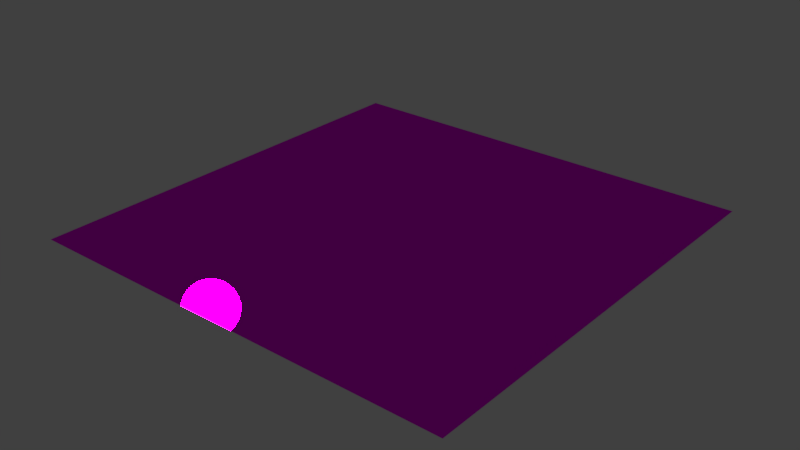 # Source: Water.blend  (saved by Blender 4.1.24; exported with 4.5.12 LTS)
import bpy
from mathutils import Matrix  # noqa: F401  (used for matrix-valued properties, if any)

bpy.ops.wm.read_factory_settings(use_empty=True)
scene = bpy.context.scene
scene.name = 'Scene'

# ---- collections
col_collection = bpy.data.collections.new('Collection'); scene.collection.children.link(col_collection)

# ---- images (referenced by path relative to the original .blend; pixels are not part of the script)
import os
ASSET_DIR = os.environ.get("B2B_ASSET_DIR", "")  # directory of the original .blend (textures are referenced by path, not embedded)
HERE = os.path.dirname(os.path.abspath(__file__))  # packed textures are extracted next to this script under _unpacked/

def load_image(name, relpath, width, height, colorspace="sRGB"):
    """Load a texture the original file referenced (path relative to the .blend, or extracted next to this script)."""
    p = next((c for c in (os.path.join(HERE, relpath), os.path.join(ASSET_DIR, relpath)) if relpath and os.path.exists(c)), "")
    if p:
        img = bpy.data.images.load(p, check_existing=True)
        img.name = name
    else:  # same state as the original file: an image datablock whose file is absent (Cycles renders it pink)
        img = bpy.data.images.new(name, width, height)
        img.source = "FILE"
        img.filepath = "//" + (relpath or name)
    img.colorspace_settings.name = colorspace
    return img
img_water_normal_png = load_image('water_normal.png', 'water_normal.png', 1024, 1024, 'sRGB')

# ---- materials (node trees are filled in below, after node groups)
mat_water = bpy.data.materials.new('Water')
mat_water.use_transparent_shadow = False

# ---- material node trees
mat_water.use_nodes = True; mat_water.node_tree.nodes.clear()
_N = mat_water.node_tree.nodes; _L = mat_water.node_tree.links
n0 = _N.new('ShaderNodeBsdfPrincipled'); n0.name = 'プリンシプルBSDF'; n0.location = (10, 300)
n0.inputs[1].default_value = 1.0
n0.inputs[2].default_value = 0.0
n1 = _N.new('ShaderNodeOutputMaterial'); n1.name = 'マテリアル出力'; n1.location = (300, 300)
n2 = _N.new('ShaderNodeTexImage'); n2.name = '画像テクスチャ'; n2.location = (-489, 263)
n2.image = img_water_normal_png
n3 = _N.new('ShaderNodeNormalMap'); n3.name = 'ノーマルマップ'; n3.location = (-187, -23)
n4 = _N.new('ShaderNodeTexImage'); n4.name = '画像テクスチャ.001'; n4.location = (-471, -148)
n4.image = img_water_normal_png
_L.new(n0.outputs[0], n1.inputs[0])
_L.new(n2.outputs[0], n0.inputs[0])
_L.new(n3.outputs[0], n0.inputs[5])
_L.new(n4.outputs[0], n3.inputs[1])
n1.is_active_output = True

# ---- world
world_world = bpy.data.worlds.new('World'); scene.world = world_world
world_world.color = (0.05088, 0.05088, 0.05088)
world_world.use_sun_shadow = False
world_world.sun_shadow_jitter_overblur = 0.0
world_world.cycles.sampling_method = 'MANUAL'

# ---- meshes
me_x = bpy.data.meshes.new('平面')
me_x.from_pydata([(-1.0, -1.0, 0.0), (1.0, -1.0, 0.0), (-1.0, 1.0, 0.0), (1.0, 1.0, 0.0)], [], [(0, 1, 3, 2)])
_uv = me_x.uv_layers.new(name='UVマップ')
_uv.uv.foreach_set('vector', [0.0, 0.0, 1.0, 0.0, 1.0, 1.0, 0.0, 1.0])
me_x.materials.append(mat_water)
me_x.update()

# ---- objects
ob_water = bpy.data.objects.new('Water', me_x)

# ---- transforms, parenting, visibility, modifiers, constraints
ob_water.location = (0.0, 0.0, 0.0)

# ---- collection membership
col_collection.objects.link(ob_water)

# ---- scene / render settings (as saved in the file)
scene.frame_start = 1; scene.frame_end = 250; scene.frame_set(1)
scene.render.engine = 'BLENDER_EEVEE_NEXT'
scene.render.resolution_percentage = 50
scene.render.dither_intensity = 0.0
scene.cycles.use_denoising = False
scene.cycles.samples = 128
scene.cycles.sampling_pattern = 'TABULATED_SOBOL'
scene.cycles.use_adaptive_sampling = False
scene.cycles.use_light_tree = False
scene.cycles.blur_glossy = 0.0
scene.cycles.sample_clamp_indirect = 0.0
scene.eevee.ray_tracing_options.trace_max_roughness = 0.0
scene.view_settings.view_transform = 'Standard'
bpy.context.view_layer.update()

# ---- added for rendering (the .blend has no active camera and no usable light): camera, sun
cam_auto = bpy.data.cameras.new('AutoCamera')
cam_auto.lens = 50.0
cam_auto.sensor_width = 36.0
cam_auto.clip_end = 1000.0
ob_auto_camera = bpy.data.objects.new('AutoCamera', cam_auto)
scene.collection.objects.link(ob_auto_camera)
ob_auto_camera.location = (2.61693, -3.14032, 2.09354)
ob_auto_camera.rotation_euler = (1.09748, -7.21219e-08, 0.694738)
scene.camera = ob_auto_camera
light_auto_sun = bpy.data.lights.new('AutoSun', 'SUN')
light_auto_sun.energy = 3.0
light_auto_sun.angle = 0.0523599
ob_auto_sun = bpy.data.objects.new('AutoSun', light_auto_sun)
scene.collection.objects.link(ob_auto_sun)
ob_auto_sun.rotation_euler = (0.872665, 0.174533, 0.523599)
bpy.context.view_layer.update()
